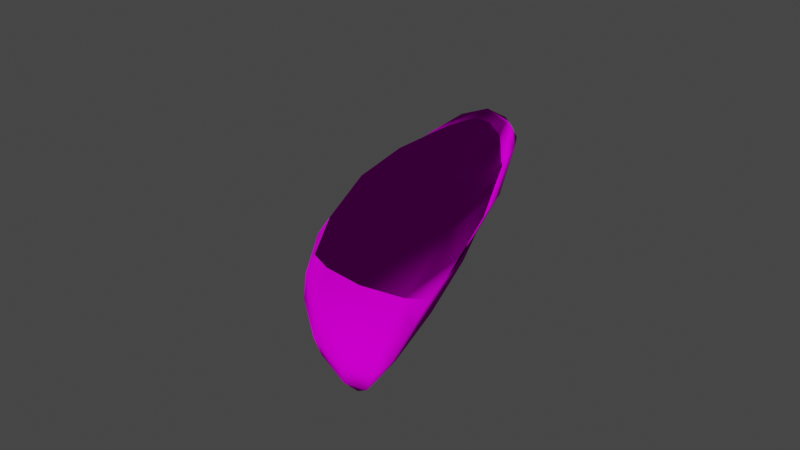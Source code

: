 # Source: Stone1.blend  (saved by Blender 2.91.10; exported with 4.5.12 LTS)
import bpy
from mathutils import Matrix  # noqa: F401  (used for matrix-valued properties, if any)

bpy.ops.wm.read_factory_settings(use_empty=True)
scene = bpy.context.scene
scene.name = 'Scene'

# ---- collections
col_collection = bpy.data.collections.new('Collection'); scene.collection.children.link(col_collection)

# ---- images (referenced by path relative to the original .blend; pixels are not part of the script)
import os
ASSET_DIR = os.environ.get("B2B_ASSET_DIR", "")  # directory of the original .blend (textures are referenced by path, not embedded)
HERE = os.path.dirname(os.path.abspath(__file__))  # packed textures are extracted next to this script under _unpacked/

def load_image(name, relpath, width, height, colorspace="sRGB"):
    """Load a texture the original file referenced (path relative to the .blend, or extracted next to this script)."""
    p = next((c for c in (os.path.join(HERE, relpath), os.path.join(ASSET_DIR, relpath)) if relpath and os.path.exists(c)), "")
    if p:
        img = bpy.data.images.load(p, check_existing=True)
        img.name = name
    else:  # same state as the original file: an image datablock whose file is absent (Cycles renders it pink)
        img = bpy.data.images.new(name, width, height)
        img.source = "FILE"
        img.filepath = "//" + (relpath or name)
    img.colorspace_settings.name = colorspace
    return img
img_vbikfauo_2k_albedo_jpg = load_image('vbikfauo_2K_Albedo.jpg', 'vbikfauo_2K_Albedo.jpg', 1024, 1024, 'sRGB')
img_vbikfauo_2k_normal_jpg = load_image('vbikfauo_2K_Normal.jpg', 'vbikfauo_2K_Normal.jpg', 1024, 1024, 'sRGB')
img_vbikfauo_2k_displacement_jpg = load_image('vbikfauo_2K_Displacement.jpg', 'vbikfauo_2K_Displacement.jpg', 1024, 1024, 'sRGB')

# ---- materials (node trees are filled in below, after node groups)
mat_material_001 = bpy.data.materials.new('Material.001')
mat_material_001.use_transparent_shadow = False

# ---- material node trees
mat_material_001.use_nodes = True; mat_material_001.node_tree.nodes.clear()
_N = mat_material_001.node_tree.nodes; _L = mat_material_001.node_tree.links
n0 = _N.new('ShaderNodeBsdfPrincipled'); n0.name = 'Principled BSDF'; n0.location = (10, 300)
n0.distribution = 'GGX'
n0.subsurface_method = 'BURLEY'
n0.inputs[3].default_value = 1.45
n0.inputs[13].default_value = 0.0
n0.inputs[27].default_value = (0.0, 0.0, 0.0, 1.0)
n0.inputs[28].default_value = 1.0
n1 = _N.new('ShaderNodeOutputMaterial'); n1.name = 'Material Output'; n1.location = (300, 300)
n2 = _N.new('ShaderNodeTexImage'); n2.name = 'Image Texture'; n2.location = (-280, 284)
n2.image = img_vbikfauo_2k_albedo_jpg
n3 = _N.new('ShaderNodeTexImage'); n3.name = 'Image Texture.001'; n3.location = (-620, -236)
n3.image = img_vbikfauo_2k_normal_jpg
n4 = _N.new('ShaderNodeTexImage'); n4.name = 'Image Texture.002'; n4.location = (-635, -575)
n4.image = img_vbikfauo_2k_displacement_jpg
n5 = _N.new('ShaderNodeNormalMap'); n5.name = 'Normal Map'; n5.location = (-352, -287)
n6 = _N.new('ShaderNodeBump'); n6.name = 'Bump'; n6.location = (-197, -317)
n6.inputs[1].default_value = 1.0
n6.inputs[2].default_value = 1.0
_L.new(n0.outputs[0], n1.inputs[0])
_L.new(n2.outputs[0], n0.inputs[0])
_L.new(n3.outputs[0], n5.inputs[1])
_L.new(n4.outputs[0], n6.inputs[3])
_L.new(n5.outputs[0], n6.inputs[4])
_L.new(n6.outputs[0], n0.inputs[5])
n1.is_active_output = True

# ---- world
world_world = bpy.data.worlds.new('World'); scene.world = world_world
world_world.use_nodes = True; world_world.node_tree.nodes.clear()
_N = world_world.node_tree.nodes; _L = world_world.node_tree.links
n0 = _N.new('ShaderNodeOutputWorld'); n0.name = 'World Output'; n0.location = (300, 300)
n1 = _N.new('ShaderNodeBackground'); n1.name = 'Background'; n1.location = (10, 300)
n1.inputs[0].default_value = (0.05088, 0.05088, 0.05088, 1.0)
_L.new(n1.outputs[0], n0.inputs[0])
n0.is_active_output = True
world_world.color = (0.05088, 0.05088, 0.05088)
world_world.use_sun_shadow = False
world_world.sun_shadow_jitter_overblur = 0.0

# ---- meshes
me_cube_002 = bpy.data.meshes.new('Cube.002')
me_cube_002.from_pydata([(-0.2005, -0.478, -0.9203), (-0.487, -1.0, 0.1879), (-1.014, 0.9099, -0.7468), (-0.7307, 1.0, 0.1665), (1.012, -1.085, -0.707), (1.0, -1.0, 0.1732), (0.2009, 0.2136, -0.7257), (1.0, 1.0, 1.0)], [], [(0, 1, 3, 2), (2, 3, 7, 6), (6, 7, 5, 4), (4, 5, 1, 0), (2, 6, 4, 0), (7, 3, 1, 5)])
me_cube_002.polygons.foreach_set('use_smooth', [True] * 6)
_uv = me_cube_002.uv_layers.new(name='UVMap')
_uv.uv.foreach_set('vector', [0.375, 0.0, 0.625, 0.0, 0.625, 0.25, 0.375, 0.25, 0.375, 0.25, 0.625, 0.25, 0.625, 0.5, 0.375, 0.5, 0.375, 0.5, 0.625, 0.5, 0.625, 0.75, 0.375, 0.75, 0.375, 0.75, 0.625, 0.75, 0.625, 1.0, 0.375, 1.0, 0.125, 0.5, 0.375, 0.5, 0.375, 0.75, 0.125, 0.75, 0.625, 0.5, 0.875, 0.5, 0.875, 0.75, 0.625, 0.75])
me_cube_002.materials.append(mat_material_001)
me_cube_002.use_remesh_fix_poles = True
me_cube_002.use_remesh_preserve_attributes = False
me_cube_002.use_mirror_vertex_groups = False
me_cube_002.update()

# ---- objects
ob_cube = bpy.data.objects.new('Cube', me_cube_002)

# ---- transforms, parenting, visibility, modifiers, constraints
ob_cube.location = (0.0, 0.0, 0.0)
ob_cube.lineart.crease_threshold = 0.0
_m = ob_cube.modifiers.new('Subdivision', 'SUBSURF')
_m.uv_smooth = 'PRESERVE_CORNERS'
_m.levels = 5
_m = ob_cube.modifiers.new('Displace', 'DISPLACE')
_m.mid_level = 0.6488
_m.strength = -0.6

# ---- collection membership
col_collection.objects.link(ob_cube)

# ---- scene / render settings (as saved in the file)
scene.frame_start = 1; scene.frame_end = 250; scene.frame_set(0)
scene.render.engine = 'BLENDER_EEVEE_NEXT'
scene.cycles.use_denoising = False
scene.cycles.samples = 128
scene.cycles.sampling_pattern = 'TABULATED_SOBOL'
scene.cycles.use_adaptive_sampling = False
scene.cycles.use_light_tree = False
scene.view_settings.view_transform = 'Filmic'
bpy.context.view_layer.update()

# ---- added for rendering (the .blend has no active camera and no usable light): camera, sun
cam_auto = bpy.data.cameras.new('AutoCamera')
cam_auto.lens = 50.0
cam_auto.sensor_width = 36.0
cam_auto.clip_end = 1000.0
ob_auto_camera = bpy.data.objects.new('AutoCamera', cam_auto)
scene.collection.objects.link(ob_auto_camera)
ob_auto_camera.location = (2.00359, -2.31865, 1.38418)
ob_auto_camera.rotation_euler = (1.09748, -7.21219e-08, 0.694738)
scene.camera = ob_auto_camera
light_auto_sun = bpy.data.lights.new('AutoSun', 'SUN')
light_auto_sun.energy = 3.0
light_auto_sun.angle = 0.0523599
ob_auto_sun = bpy.data.objects.new('AutoSun', light_auto_sun)
scene.collection.objects.link(ob_auto_sun)
ob_auto_sun.rotation_euler = (0.872665, 0.174533, 0.523599)
bpy.context.view_layer.update()

